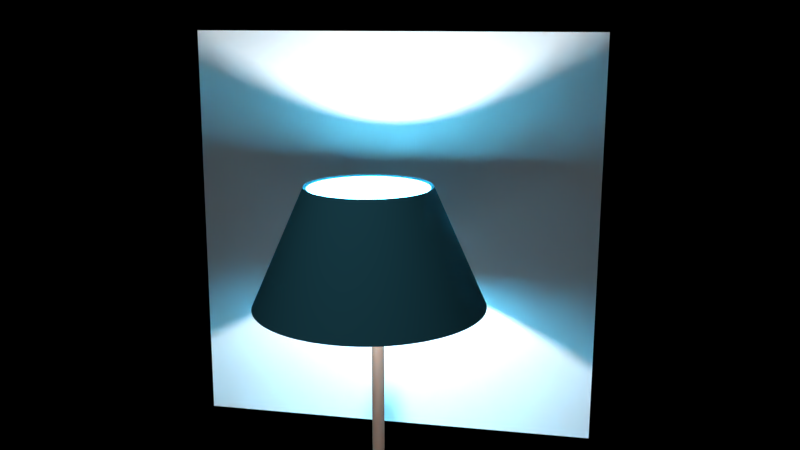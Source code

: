 # Source: lamp.blend  (saved by Blender 2.67.0; exported with 4.5.12 LTS)
import bpy
from mathutils import Matrix  # noqa: F401  (used for matrix-valued properties, if any)

bpy.ops.wm.read_factory_settings(use_empty=True)
scene = bpy.context.scene
scene.name = 'Scene'

# ---- collections
col_collection_1 = bpy.data.collections.new('Collection 1'); scene.collection.children.link(col_collection_1)

# ---- materials (node trees are filled in below, after node groups)
mat_material_007 = bpy.data.materials.new('Material.007')
mat_material_007.alpha_threshold = 0.0
mat_material_007.use_transparent_shadow = False
mat_material_007.roughness = 0.5
mat_material_007.line_color = (0.0, 0.0, 0.0, 1.0)
mat_material_005 = bpy.data.materials.new('Material.005')
mat_material_005.alpha_threshold = 0.0
mat_material_005.use_transparent_shadow = False
mat_material_005.diffuse_color = (0.3032, 0.1192, 0.07645, 1.0)
mat_material_005.roughness = 0.5
mat_material_005.specular_intensity = 0.0
mat_material_005.line_color = (0.0, 0.0, 0.0, 1.0)
mat_material_001 = bpy.data.materials.new('Material.001')
mat_material_001.alpha_threshold = 0.0
mat_material_001.use_transparent_shadow = False
mat_material_001.preview_render_type = 'CUBE'
mat_material_001.roughness = 0.5
mat_material_001.specular_intensity = 0.03488
mat_material_001.line_color = (0.0, 0.0, 0.0, 1.0)
mat_material_002 = bpy.data.materials.new('Material.002')
mat_material_002.alpha_threshold = 0.0
mat_material_002.use_transparent_shadow = False
mat_material_002.diffuse_color = (0.1219, 0.582, 0.8, 1.0)
mat_material_002.roughness = 0.5
mat_material_002.specular_intensity = 0.7868
mat_material_002.line_color = (0.0, 0.0, 0.0, 1.0)

# ---- material node trees

# ---- world
world_world = bpy.data.worlds.new('World'); scene.world = world_world
world_world.color = (0.0, 0.0, 0.0)
world_world.use_sun_shadow = False
world_world.sun_shadow_jitter_overblur = 0.0
world_world.cycles.sampling_method = 'MANUAL'
world_world.cycles.sample_map_resolution = 256

# ---- cameras
cam_camera = bpy.data.cameras.new('Camera')
cam_camera.clip_end = 100.0
cam_camera.lens = 36.0
cam_camera.sensor_width = 32.0
cam_camera.sensor_height = 18.0
cam_camera.ortho_scale = 7.314
cam_camera.dof.focus_distance = 0.0
cam_camera.dof.aperture_fstop = 128.0

# ---- lights
light_sun = bpy.data.lights.new('Sun', 'POINT')
light_sun.transmission_factor = 0.0
light_sun.energy = 226.0
light_sun.shadow_buffer_clip_start = 0.5
light_sun.shadow_soft_size = 0.1
light_sun.shadow_maximum_resolution = 0.006
light_sun.use_absolute_resolution = True
light_sun.cycles.use_multiple_importance_sampling = False
light_lamp = bpy.data.lights.new('Lamp', 'POINT')
light_lamp.transmission_factor = 0.0
light_lamp.cutoff_distance = 30.0
light_lamp.energy = 1000.0
light_lamp.shadow_buffer_clip_start = 1.001
light_lamp.shadow_soft_size = 0.1
light_lamp.shadow_maximum_resolution = 0.006
light_lamp.use_absolute_resolution = True
light_lamp.cycles.use_multiple_importance_sampling = False

# ---- meshes
me_cube_006 = bpy.data.meshes.new('Cube.006')
me_cube_006.from_pydata([(-1.0, -1.0, -1.0), (-1.0, 1.0, -1.0), (1.0, 1.0, -1.0), (1.0, -1.0, -1.0), (-1.0, -1.0, 1.0), (-1.0, 1.0, 1.0), (1.0, 1.0, 1.0), (1.0, -1.0, 1.0)], [], [(4, 5, 1, 0), (5, 6, 2, 1), (6, 7, 3, 2), (7, 4, 0, 3), (0, 1, 2, 3), (7, 6, 5, 4)])
me_cube_006.materials.append(None)
me_cube_006.use_remesh_preserve_volume = False
me_cube_006.use_remesh_preserve_attributes = False
me_cube_006.use_mirror_vertex_groups = False
me_cube_006.update()
me_cube_005 = bpy.data.meshes.new('Cube.005')
me_cube_005.from_pydata([(-1.0, -1.0, -1.0), (-1.0, 1.0, -1.0), (1.0, 1.0, -1.0), (1.0, -1.0, -1.0), (-1.0, -1.0, 1.0), (-1.0, 1.0, 1.0), (1.0, 1.0, 1.0), (1.0, -1.0, 1.0)], [], [(4, 5, 1, 0), (5, 6, 2, 1), (6, 7, 3, 2), (7, 4, 0, 3), (0, 1, 2, 3), (7, 6, 5, 4)])
me_cube_005.materials.append(mat_material_007)
me_cube_005.use_remesh_preserve_volume = False
me_cube_005.use_remesh_preserve_attributes = False
me_cube_005.use_mirror_vertex_groups = False
me_cube_005.update()
me_cylinder_002 = bpy.data.meshes.new('Cylinder.002')
me_cylinder_002.from_pydata([(0.0, 1.0, -1.0), (0.0, 1.0, 1.0), (0.1951, 0.9808, -1.0), (0.1951, 0.9808, 1.0), (0.3827, 0.9239, -1.0), (0.3827, 0.9239, 1.0), (0.5556, 0.8315, -1.0), (0.5556, 0.8315, 1.0), (0.7071, 0.7071, -1.0), (0.7071, 0.7071, 1.0), (0.8315, 0.5556, -1.0), (0.8315, 0.5556, 1.0), (0.9239, 0.3827, -1.0), (0.9239, 0.3827, 1.0), (0.9808, 0.1951, -1.0), (0.9808, 0.1951, 1.0), (1.0, 7.55e-08, -1.0), (1.0, 7.55e-08, 1.0), (0.9808, -0.1951, -1.0), (0.9808, -0.1951, 1.0), (0.9239, -0.3827, -1.0), (0.9239, -0.3827, 1.0), (0.8315, -0.5556, -1.0), (0.8315, -0.5556, 1.0), (0.7071, -0.7071, -1.0), (0.7071, -0.7071, 1.0), (0.5556, -0.8315, -1.0), (0.5556, -0.8315, 1.0), (0.3827, -0.9239, -1.0), (0.3827, -0.9239, 1.0), (0.1951, -0.9808, -1.0), (0.1951, -0.9808, 1.0), (-3.258e-07, -1.0, -1.0), (-3.258e-07, -1.0, 1.0), (-0.1951, -0.9808, -1.0), (-0.1951, -0.9808, 1.0), (-0.3827, -0.9239, -1.0), (-0.3827, -0.9239, 1.0), (-0.5556, -0.8315, -1.0), (-0.5556, -0.8315, 1.0), (-0.7071, -0.7071, -1.0), (-0.7071, -0.7071, 1.0), (-0.8315, -0.5556, -1.0), (-0.8315, -0.5556, 1.0), (-0.9239, -0.3827, -1.0), (-0.9239, -0.3827, 1.0), (-0.9808, -0.1951, -1.0), (-0.9808, -0.1951, 1.0), (-1.0, 9.656e-07, -1.0), (-1.0, 9.656e-07, 1.0), (-0.9808, 0.1951, -1.0), (-0.9808, 0.1951, 1.0), (-0.9239, 0.3827, -1.0), (-0.9239, 0.3827, 1.0), (-0.8315, 0.5556, -1.0), (-0.8315, 0.5556, 1.0), (-0.7071, 0.7071, -1.0), (-0.7071, 0.7071, 1.0), (-0.5556, 0.8315, -1.0), (-0.5556, 0.8315, 1.0), (-0.3827, 0.9239, -1.0), (-0.3827, 0.9239, 1.0), (-0.1951, 0.9808, -1.0), (-0.1951, 0.9808, 1.0)], [], [(0, 1, 3, 2), (2, 3, 5, 4), (4, 5, 7, 6), (6, 7, 9, 8), (8, 9, 11, 10), (10, 11, 13, 12), (12, 13, 15, 14), (14, 15, 17, 16), (16, 17, 19, 18), (18, 19, 21, 20), (20, 21, 23, 22), (22, 23, 25, 24), (24, 25, 27, 26), (26, 27, 29, 28), (28, 29, 31, 30), (30, 31, 33, 32), (32, 33, 35, 34), (34, 35, 37, 36), (36, 37, 39, 38), (38, 39, 41, 40), (40, 41, 43, 42), (42, 43, 45, 44), (44, 45, 47, 46), (46, 47, 49, 48), (48, 49, 51, 50), (50, 51, 53, 52), (52, 53, 55, 54), (54, 55, 57, 56), (56, 57, 59, 58), (58, 59, 61, 60), (3, 1, 63, 61, 59, 57, 55, 53, 51, 49, 47, 45, 43, 41, 39, 37, 35, 33, 31, 29, 27, 25, 23, 21, 19, 17, 15, 13, 11, 9, 7, 5), (62, 63, 1, 0), (60, 61, 63, 62), (0, 2, 4, 6, 8, 10, 12, 14, 16, 18, 20, 22, 24, 26, 28, 30, 32, 34, 36, 38, 40, 42, 44, 46, 48, 50, 52, 54, 56, 58, 60, 62)])
me_cylinder_002.materials.append(mat_material_005)
me_cylinder_002.use_remesh_preserve_volume = False
me_cylinder_002.use_remesh_preserve_attributes = False
me_cylinder_002.use_mirror_vertex_groups = False
me_cylinder_002.update()
me_plane = bpy.data.meshes.new('Plane')
me_plane.from_pydata([(1.0, -1.0, 0.0), (-1.0, -1.0, 0.0), (1.0, 1.0, 0.0), (-1.0, 1.0, 0.0)], [], [(1, 0, 2, 3)])
me_plane.materials.append(mat_material_001)
me_plane.use_remesh_preserve_volume = False
me_plane.use_remesh_preserve_attributes = False
me_plane.use_mirror_vertex_groups = False
me_plane.update()
me_cylinder = bpy.data.meshes.new('Cylinder')
me_cylinder.from_pydata([(0.0, 1.0, -1.0), (5.405e-08, 0.5448, 0.02419), (0.1951, 0.9808, -1.0), (0.1063, 0.5343, 0.02419), (0.3827, 0.9239, -1.0), (0.2085, 0.5033, 0.02419), (0.5556, 0.8315, -1.0), (0.3027, 0.453, 0.02419), (0.7071, 0.7071, -1.0), (0.3852, 0.3852, 0.02419), (0.8315, 0.5556, -1.0), (0.453, 0.3027, 0.02419), (0.9239, 0.3827, -1.0), (0.5033, 0.2085, 0.02419), (0.9808, 0.1951, -1.0), (0.5343, 0.1063, 0.02419), (1.0, 7.55e-08, -1.0), (0.5448, 1.709e-07, 0.02419), (0.9808, -0.1951, -1.0), (0.5343, -0.1063, 0.02419), (0.9239, -0.3827, -1.0), (0.5033, -0.2085, 0.02419), (0.8315, -0.5556, -1.0), (0.453, -0.3027, 0.02419), (0.7071, -0.7071, -1.0), (0.3852, -0.3852, 0.02419), (0.5556, -0.8315, -1.0), (0.3027, -0.453, 0.02419), (0.3827, -0.9239, -1.0), (0.2085, -0.5033, 0.02419), (0.1951, -0.9808, -1.0), (0.1063, -0.5343, 0.02419), (-3.258e-07, -1.0, -1.0), (-1.235e-07, -0.5448, 0.02419), (-0.1951, -0.9808, -1.0), (-0.1063, -0.5343, 0.02419), (-0.3827, -0.9239, -1.0), (-0.2085, -0.5033, 0.02419), (-0.5556, -0.8315, -1.0), (-0.3027, -0.453, 0.02419), (-0.7071, -0.7071, -1.0), (-0.3852, -0.3852, 0.02419), (-0.8315, -0.5556, -1.0), (-0.453, -0.3027, 0.02419), (-0.9239, -0.3827, -1.0), (-0.5033, -0.2085, 0.02419), (-0.9808, -0.1951, -1.0), (-0.5343, -0.1063, 0.02419), (-1.0, 9.656e-07, -1.0), (-0.5448, 6.558e-07, 0.02419), (-0.9808, 0.1951, -1.0), (-0.5343, 0.1063, 0.02419), (-0.9239, 0.3827, -1.0), (-0.5033, 0.2085, 0.02419), (-0.8315, 0.5556, -1.0), (-0.453, 0.3027, 0.02419), (-0.7071, 0.7071, -1.0), (-0.3852, 0.3852, 0.02419), (-0.5556, 0.8315, -1.0), (-0.3027, 0.453, 0.02419), (-0.3827, 0.9239, -1.0), (-0.2085, 0.5033, 0.02419), (-0.1951, 0.9808, -1.0), (-0.1063, 0.5343, 0.02419)], [], [(0, 1, 3, 2), (2, 3, 5, 4), (4, 5, 7, 6), (6, 7, 9, 8), (8, 9, 11, 10), (10, 11, 13, 12), (12, 13, 15, 14), (14, 15, 17, 16), (16, 17, 19, 18), (18, 19, 21, 20), (20, 21, 23, 22), (22, 23, 25, 24), (24, 25, 27, 26), (26, 27, 29, 28), (28, 29, 31, 30), (30, 31, 33, 32), (32, 33, 35, 34), (34, 35, 37, 36), (36, 37, 39, 38), (38, 39, 41, 40), (40, 41, 43, 42), (42, 43, 45, 44), (44, 45, 47, 46), (46, 47, 49, 48), (48, 49, 51, 50), (50, 51, 53, 52), (52, 53, 55, 54), (54, 55, 57, 56), (56, 57, 59, 58), (58, 59, 61, 60), (62, 63, 1, 0), (60, 61, 63, 62)])
me_cylinder.materials.append(mat_material_002)
me_cylinder.use_remesh_preserve_volume = False
me_cylinder.use_remesh_preserve_attributes = False
me_cylinder.use_mirror_vertex_groups = False
me_cylinder.update()

# ---- objects
ob_cube_001 = bpy.data.objects.new('Cube.001', me_cube_006)
ob_cube = bpy.data.objects.new('Cube', me_cube_005)
ob_cylinder_001 = bpy.data.objects.new('Cylinder.001', me_cylinder_002)
ob_sun = bpy.data.objects.new('Sun', light_sun)
ob_plane = bpy.data.objects.new('Plane', me_plane)
ob_cylinder = bpy.data.objects.new('Cylinder', me_cylinder)
ob_lamp = bpy.data.objects.new('Lamp', light_lamp)
ob_camera = bpy.data.objects.new('Camera', cam_camera)

# ---- transforms, parenting, visibility, modifiers, constraints
ob_cube_001.location = (0.1157, -0.9056, -5.76)
ob_cube_001.scale = (2.502, 2.502, 0.3047)
ob_cube_001.lineart.crease_threshold = 0.0
_m = ob_cube_001.modifiers.new('Fluid', 'FLUID')
_m.fluid_type = 'FLOW'
ob_cube.location = (0.1157, -0.9056, 0.2104)
ob_cube.scale = (4.546, 4.546, 6.786)
ob_cube.display_type = 'WIRE'
ob_cube.lineart.crease_threshold = 0.0
_m = ob_cube.modifiers.new('Fluid', 'FLUID')
_m.fluid_type = 'DOMAIN'
ob_cylinder_001.location = (0.0, 0.0, -2.403)
ob_cylinder_001.scale = (0.09121, 0.09121, 1.28)
ob_cylinder_001.lineart.crease_threshold = 0.0
ob_sun.location = (-0.1583, -8.02, 6.911)
ob_sun.lineart.crease_threshold = 0.0
ob_plane.location = (-0.04081, 1.442, -0.5721)
ob_plane.rotation_euler = (-1.588, -0.0, 0.0)
ob_plane.scale = (3.22, 3.22, 3.22)
ob_plane.lineart.crease_threshold = 0.0
ob_cylinder.location = (0.0, -0.5268, 0.5788)
ob_cylinder.scale = (1.663, 1.663, 1.663)
ob_cylinder.lineart.crease_threshold = 0.0
_m = ob_cylinder.modifiers.new('Subsurf', 'SUBSURF')
_m.uv_smooth = 'PRESERVE_CORNERS'
_m.render_levels = 4
_m.show_only_control_edges = False
_m = ob_cylinder.modifiers.new('Solidify', 'SOLIDIFY')
_m.thickness = 0.03
_m.nonmanifold_thickness_mode = 'FIXED'
_m.nonmanifold_merge_threshold = 0.0003
ob_lamp.location = (0.08683, -0.6053, 0.005877)
ob_lamp.rotation_euler = (0.6503, 0.05522, 1.866)
ob_lamp.lock_rotations_4d = False
ob_lamp.empty_display_type = 'ARROWS'
ob_lamp.color = (0.0, 0.0, 0.0, 0.0)
ob_lamp.lineart.crease_threshold = 0.0
ob_camera.location = (2.751, -12.34, 2.968)
ob_camera.rotation_euler = (1.336, -1.014e-05, 0.1933)
ob_camera.scale = (1.0, 1.0, 1.0)
ob_camera.lock_rotations_4d = False
ob_camera.empty_display_type = 'ARROWS'
ob_camera.color = (0.0, 0.0, 0.0, 0.0)
ob_camera.display_type = 'WIRE'
ob_camera.lineart.crease_threshold = 0.0

# ---- collection membership
col_collection_1.objects.link(ob_cube_001)
col_collection_1.objects.link(ob_cube)
col_collection_1.objects.link(ob_cylinder_001)
col_collection_1.objects.link(ob_sun)
col_collection_1.objects.link(ob_plane)
col_collection_1.objects.link(ob_cylinder)
col_collection_1.objects.link(ob_lamp)
col_collection_1.objects.link(ob_camera)

# ---- scene / render settings (as saved in the file)
scene.camera = ob_camera
scene.frame_start = 1; scene.frame_end = 250; scene.frame_set(0)
scene.render.engine = 'BLENDER_EEVEE_NEXT'
scene.render.image_settings.color_mode = 'RGB'
scene.render.image_settings.compression = 90
scene.render.resolution_percentage = 50
scene.render.dither_intensity = 0.0
scene.cycles.use_denoising = False
scene.cycles.samples = 10
scene.cycles.sampling_pattern = 'TABULATED_SOBOL'
scene.cycles.light_sampling_threshold = 0.0
scene.cycles.use_adaptive_sampling = False
scene.cycles.use_light_tree = False
scene.cycles.blur_glossy = 0.0
scene.cycles.volume_bounces = 1
scene.cycles.pixel_filter_type = 'GAUSSIAN'
scene.cycles.sample_clamp_indirect = 0.0
scene.view_settings.view_transform = 'Standard'
bpy.context.view_layer.update()
